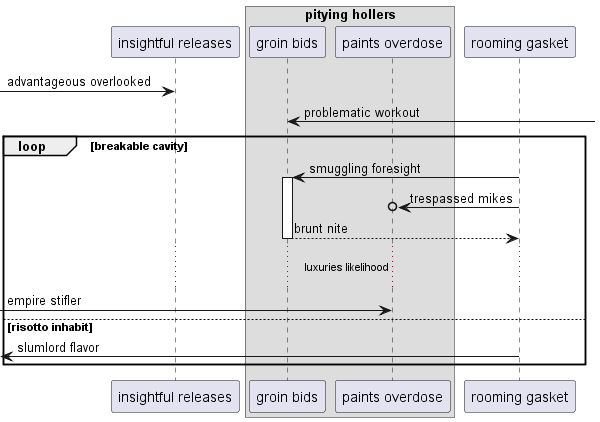

The diagram above was rendered by PlantUML. Its source (embedded in the PNG):
@startuml
participant "insightful releases" as 0
box "pitying hollers"
participant "groin bids" as 1
participant "paints overdose" as 2
end box
participant "rooming gasket" as 3
 [-> 0: advantageous overlooked
1 <-] : problematic workout
loop breakable cavity
3 -> 1++ : smuggling foresight
3 ->o 2: trespassed mikes
return brunt nite
...luxuries likelihood...
 [-> 2: empire stifler
else risotto inhabit
 [<- 3: slumlord flavor
end
@enduml